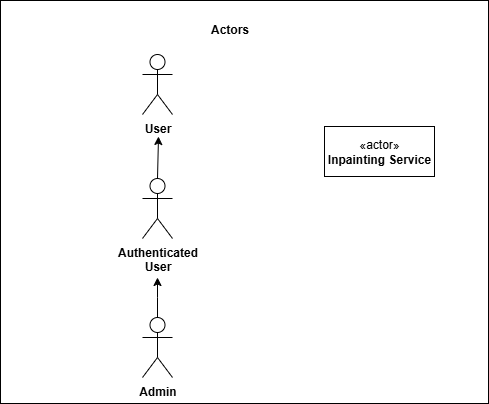

The diagram above was exported from draw.io. Its source (the exported page's mxGraphModel, read from the mxfile embedded in the PNG):
<mxGraphModel dx="1158" dy="586" grid="0" gridSize="10" guides="1" tooltips="1" connect="1" arrows="1" fold="1" page="1" pageScale="1" pageWidth="827" pageHeight="1169" math="0" shadow="0">
  <root>
    <mxCell id="0" />
    <mxCell id="1" parent="0" />
    <mxCell id="eKL6Wzyk7Oq6YqQhRdnO-8" value="" style="html=1;whiteSpace=wrap;movable=1;resizable=1;rotatable=1;deletable=1;editable=1;locked=0;connectable=1;container=0;" parent="1" vertex="1">
      <mxGeometry x="178" y="97" width="488" height="403" as="geometry" />
    </mxCell>
    <mxCell id="eKL6Wzyk7Oq6YqQhRdnO-1" value="&lt;b&gt;User&lt;/b&gt;" style="shape=umlActor;verticalLabelPosition=bottom;verticalAlign=top;html=1;movable=1;resizable=1;rotatable=1;deletable=1;editable=1;locked=0;connectable=1;container=0;" parent="1" vertex="1">
      <mxGeometry x="320" y="151" width="30" height="60" as="geometry" />
    </mxCell>
    <mxCell id="eKL6Wzyk7Oq6YqQhRdnO-5" style="edgeStyle=orthogonalEdgeStyle;rounded=0;orthogonalLoop=1;jettySize=auto;html=1;exitX=0.5;exitY=0;exitDx=0;exitDy=0;exitPerimeter=0;movable=1;resizable=1;rotatable=1;deletable=1;editable=1;locked=0;connectable=1;" parent="1" source="eKL6Wzyk7Oq6YqQhRdnO-2" edge="1">
      <mxGeometry relative="1" as="geometry">
        <mxPoint x="336" y="233" as="targetPoint" />
        <Array as="points">
          <mxPoint x="336" y="275" />
        </Array>
      </mxGeometry>
    </mxCell>
    <mxCell id="eKL6Wzyk7Oq6YqQhRdnO-2" value="&lt;b&gt;Authenticated&lt;/b&gt;&lt;div&gt;&lt;b&gt;User&lt;/b&gt;&lt;/div&gt;" style="shape=umlActor;verticalLabelPosition=bottom;verticalAlign=top;html=1;movable=1;resizable=1;rotatable=1;deletable=1;editable=1;locked=0;connectable=1;container=0;" parent="1" vertex="1">
      <mxGeometry x="320" y="275" width="30" height="60" as="geometry" />
    </mxCell>
    <mxCell id="tr5KLEaLP0xKbzTix7zP-1" value="" style="edgeStyle=orthogonalEdgeStyle;rounded=0;orthogonalLoop=1;jettySize=auto;html=1;" edge="1" parent="1" source="eKL6Wzyk7Oq6YqQhRdnO-3">
      <mxGeometry relative="1" as="geometry">
        <mxPoint x="335" y="374" as="targetPoint" />
      </mxGeometry>
    </mxCell>
    <mxCell id="eKL6Wzyk7Oq6YqQhRdnO-3" value="&lt;b&gt;Admin&lt;/b&gt;" style="shape=umlActor;verticalLabelPosition=bottom;verticalAlign=top;html=1;movable=1;resizable=1;rotatable=1;deletable=1;editable=1;locked=0;connectable=1;container=0;" parent="1" vertex="1">
      <mxGeometry x="320" y="414" width="30" height="60" as="geometry" />
    </mxCell>
    <mxCell id="eKL6Wzyk7Oq6YqQhRdnO-7" value="«actor»&lt;br&gt;&lt;b&gt;Inpainting Service&lt;/b&gt;" style="html=1;whiteSpace=wrap;movable=1;resizable=1;rotatable=1;deletable=1;editable=1;locked=0;connectable=1;container=0;" parent="1" vertex="1">
      <mxGeometry x="502" y="223" width="110" height="50" as="geometry" />
    </mxCell>
    <mxCell id="eKL6Wzyk7Oq6YqQhRdnO-9" value="Actors" style="text;align=center;fontStyle=1;verticalAlign=middle;spacingLeft=3;spacingRight=3;strokeColor=none;rotatable=1;points=[[0,0.5],[1,0.5]];portConstraint=eastwest;html=1;movable=1;resizable=1;deletable=1;editable=1;locked=0;connectable=1;container=0;" parent="1" vertex="1">
      <mxGeometry x="367" y="113" width="80" height="26" as="geometry" />
    </mxCell>
  </root>
</mxGraphModel>